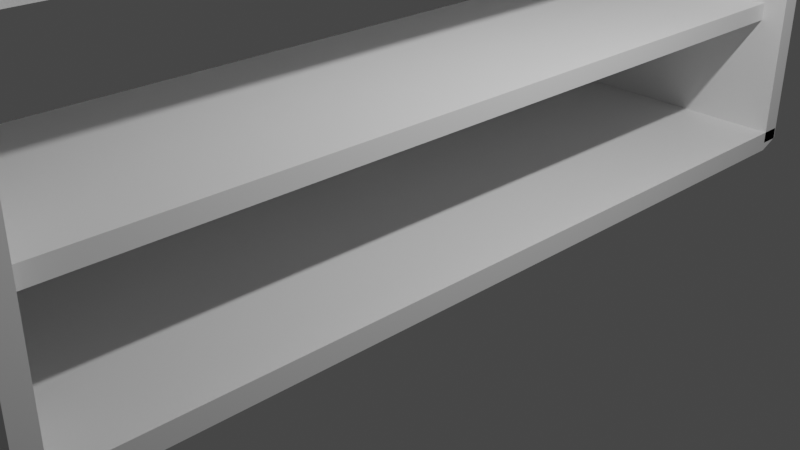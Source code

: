 # Source: toolstation.blend  (saved by Blender 3.3.6; exported with 4.5.12 LTS)
import bpy
from mathutils import Matrix  # noqa: F401  (used for matrix-valued properties, if any)

bpy.ops.wm.read_factory_settings(use_empty=True)
scene = bpy.context.scene
scene.name = 'Scene'

# ---- collections
col_collection = bpy.data.collections.new('Collection'); scene.collection.children.link(col_collection)

# ---- materials (node trees are filled in below, after node groups)
mat_material = bpy.data.materials.new('Material')
mat_material.alpha_threshold = 0.0
mat_material.use_transparent_shadow = False
mat_material.roughness = 0.5
mat_material.line_color = (0.0, 0.0, 0.0, 1.0)

# ---- material node trees
mat_material.use_nodes = True; mat_material.node_tree.nodes.clear()
_N = mat_material.node_tree.nodes; _L = mat_material.node_tree.links
n0 = _N.new('ShaderNodeOutputMaterial'); n0.name = 'Material Output'; n0.location = (300, 300)
n1 = _N.new('ShaderNodeBsdfPrincipled'); n1.name = 'Principled BSDF'; n1.location = (10, 300)
n1.distribution = 'GGX'
n1.subsurface_method = 'RANDOM_WALK_SKIN'
n1.inputs[3].default_value = 1.45
n1.inputs[27].default_value = (0.0, 0.0, 0.0, 1.0)
n1.inputs[28].default_value = 1.0
_L.new(n1.outputs[0], n0.inputs[0])
n0.is_active_output = True

# ---- world
world_world = bpy.data.worlds.new('World'); scene.world = world_world
world_world.use_nodes = True; world_world.node_tree.nodes.clear()
_N = world_world.node_tree.nodes; _L = world_world.node_tree.links
n0 = _N.new('ShaderNodeOutputWorld'); n0.name = 'World Output'; n0.location = (300, 300)
n1 = _N.new('ShaderNodeBackground'); n1.name = 'Background'; n1.location = (10, 300)
n1.inputs[0].default_value = (0.05088, 0.05088, 0.05088, 1.0)
_L.new(n1.outputs[0], n0.inputs[0])
n0.is_active_output = True
world_world.color = (0.05088, 0.05088, 0.05088)
world_world.use_sun_shadow = False
world_world.sun_shadow_jitter_overblur = 0.0

# ---- cameras
cam_camera = bpy.data.cameras.new('Camera')
cam_camera.clip_end = 100.0
cam_camera.ortho_scale = 7.314

# ---- lights
light_light = bpy.data.lights.new('Light', 'POINT')
light_light.transmission_factor = 0.0
light_light.energy = 1000.0
light_light.shadow_soft_size = 0.1
light_light.shadow_maximum_resolution = 0.006
light_light.use_absolute_resolution = True

# ---- meshes
me_cube = bpy.data.meshes.new('Cube')
me_cube.from_pydata([(1.0, 0.9931, 1.0), (1.0, 0.9934, -0.1471), (1.0, -1.0, 1.0), (1.0, -1.0, -0.2624), (-1.0, 0.9931, 1.0), (-1.0, 0.9934, -0.1471), (-1.0, -1.0, 1.0), (-1.0, -1.0, -0.2624), (1.0, 1.0, 46.49), (1.0, 1.0, 45.23), (1.0, -1.0, 46.48), (1.0, -1.0, 45.23), (-1.0, 1.0, 46.49), (-1.0, 1.0, 45.23), (-1.0, -1.0, 46.48), (-1.0, -1.0, 45.23), (1.0, 0.9948, -0.1745), (1.0, 0.9484, -0.165), (1.0, 1.0, 46.47), (1.0, 0.9535, 46.48), (-1.0, 0.9948, -0.1745), (-1.0, 0.9484, -0.165), (-1.0, 1.0, 46.47), (-1.0, 0.9535, 46.48), (1.0, -0.9546, -0.1725), (1.0, -1.001, -0.1673), (1.0, -0.9518, 46.47), (1.0, -0.9982, 46.48), (-1.0, -0.9546, -0.1725), (-1.0, -1.001, -0.1673), (-1.0, -0.9518, 46.47), (-1.0, -0.9982, 46.48), (-1.0, -0.9517, -1.0), (1.0, -0.9517, 1.0), (-1.0, -0.9517, 1.0), (1.0, -0.9517, -1.0), (-1.0, 0.9482, 1.0), (1.0, 0.9482, -1.0), (-1.0, 0.9482, -1.0), (1.0, 0.9482, 1.0), (-1.0, 0.954, 45.23), (1.0, 0.954, 47.23), (-1.0, 0.954, 47.23), (1.0, 0.954, 45.23), (-1.0, -0.9525, 45.23), (1.0, -0.9525, 47.23), (-1.0, -0.9525, 47.23), (1.0, -0.9525, 45.23)], [], [(33, 34, 6, 2), (3, 2, 6, 7), (38, 36, 4, 5), (32, 35, 3, 7), (35, 33, 2, 3), (5, 4, 0, 1), (45, 46, 14, 10), (11, 10, 14, 15), (40, 42, 12, 13), (44, 47, 11, 15), (47, 45, 10, 11), (13, 12, 8, 9), (16, 20, 22, 18), (19, 18, 22, 23), (23, 22, 20, 21), (21, 17, 19, 23), (17, 16, 18, 19), (21, 20, 16, 17), (24, 28, 30, 26), (27, 26, 30, 31), (31, 30, 28, 29), (29, 25, 27, 31), (25, 24, 26, 27), (29, 28, 24, 25), (37, 39, 33, 35), (38, 37, 35, 32), (7, 6, 34, 32), (39, 36, 34, 33), (0, 4, 36, 39), (5, 1, 37, 38), (1, 0, 39, 37), (32, 34, 36, 38), (9, 8, 41, 43), (13, 9, 43, 40), (44, 46, 42, 40), (8, 12, 42, 41), (15, 14, 46, 44), (43, 41, 45, 47), (40, 43, 47, 44), (41, 42, 46, 45)])
_uv = me_cube.uv_layers.new(name='UVMap')
_uv.uv.foreach_set('vector', [0.625, 0.744, 0.875, 0.744, 0.875, 0.75, 0.625, 0.75, 0.375, 0.75, 0.625, 0.75, 0.625, 1.0, 0.375, 1.0, 0.375, 0.2435, 0.625, 0.2435, 0.625, 0.25, 0.375, 0.25, 0.125, 0.744, 0.375, 0.744, 0.375, 0.75, 0.125, 0.75, 0.375, 0.744, 0.625, 0.744, 0.625, 0.75, 0.375, 0.75, 0.375, 0.25, 0.625, 0.25, 0.625, 0.5, 0.375, 0.5, 0.625, 0.7441, 0.875, 0.7441, 0.875, 0.75, 0.625, 0.75, 0.375, 0.75, 0.625, 0.75, 0.625, 1.0, 0.375, 1.0, 0.375, 0.2443, 0.625, 0.2443, 0.625, 0.25, 0.375, 0.25, 0.125, 0.7441, 0.375, 0.7441, 0.375, 0.75, 0.125, 0.75, 0.375, 0.7441, 0.625, 0.7441, 0.625, 0.75, 0.375, 0.75, 0.375, 0.25, 0.625, 0.25, 0.625, 0.5, 0.375, 0.5, 0.625, 0.5, 0.875, 0.5, 0.875, 0.75, 0.625, 0.75, 0.375, 0.75, 0.625, 0.75, 0.625, 1.0, 0.375, 1.0, 0.375, 0.0, 0.625, 0.0, 0.625, 0.25, 0.375, 0.25, 0.125, 0.5, 0.375, 0.5, 0.375, 0.75, 0.125, 0.75, 0.375, 0.5, 0.625, 0.5, 0.625, 0.75, 0.375, 0.75, 0.375, 0.25, 0.625, 0.25, 0.625, 0.5, 0.375, 0.5, 0.625, 0.5, 0.875, 0.5, 0.875, 0.75, 0.625, 0.75, 0.375, 0.75, 0.625, 0.75, 0.625, 1.0, 0.375, 1.0, 0.375, 0.0, 0.625, 0.0, 0.625, 0.25, 0.375, 0.25, 0.125, 0.5, 0.375, 0.5, 0.375, 0.75, 0.125, 0.75, 0.375, 0.5, 0.625, 0.5, 0.625, 0.75, 0.375, 0.75, 0.375, 0.25, 0.625, 0.25, 0.625, 0.5, 0.375, 0.5, 0.375, 0.5065, 0.625, 0.5065, 0.625, 0.744, 0.375, 0.744, 0.125, 0.5065, 0.375, 0.5065, 0.375, 0.744, 0.125, 0.744, 0.375, 0.0, 0.625, 0.0, 0.625, 0.006032, 0.375, 0.006032, 0.625, 0.5065, 0.875, 0.5065, 0.875, 0.744, 0.625, 0.744, 0.625, 0.5, 0.875, 0.5, 0.875, 0.5065, 0.625, 0.5065, 0.125, 0.5, 0.375, 0.5, 0.375, 0.5065, 0.125, 0.5065, 0.375, 0.5, 0.625, 0.5, 0.625, 0.5065, 0.375, 0.5065, 0.375, 0.006032, 0.625, 0.006032, 0.625, 0.2435, 0.375, 0.2435, 0.375, 0.5, 0.625, 0.5, 0.625, 0.5057, 0.375, 0.5057, 0.125, 0.5, 0.375, 0.5, 0.375, 0.5057, 0.125, 0.5057, 0.375, 0.00594, 0.625, 0.00594, 0.625, 0.2443, 0.375, 0.2443, 0.625, 0.5, 0.875, 0.5, 0.875, 0.5057, 0.625, 0.5057, 0.375, 0.0, 0.625, 0.0, 0.625, 0.00594, 0.375, 0.00594, 0.375, 0.5057, 0.625, 0.5057, 0.625, 0.7441, 0.375, 0.7441, 0.125, 0.5057, 0.375, 0.5057, 0.375, 0.7441, 0.125, 0.7441, 0.625, 0.5057, 0.875, 0.5057, 0.875, 0.7441, 0.625, 0.7441])
me_cube.materials.append(mat_material)
me_cube.use_mirror_vertex_groups = False
me_cube.update()
me_cube_004 = bpy.data.meshes.new('Cube.004')
me_cube_004.from_pydata([(-1.0, -1.0, -1.0), (-1.0, -1.0, 1.0), (-1.0, 1.0, -1.0), (-1.0, 1.0, 1.0), (1.0, -1.0, -1.0), (1.0, -1.0, 1.0), (1.0, 1.0, -1.0), (1.0, 1.0, 1.0)], [], [(0, 1, 3, 2), (2, 3, 7, 6), (6, 7, 5, 4), (4, 5, 1, 0), (2, 6, 4, 0), (7, 3, 1, 5)])
_uv = me_cube_004.uv_layers.new(name='UVMap')
_uv.uv.foreach_set('vector', [0.375, 0.0, 0.625, 0.0, 0.625, 0.25, 0.375, 0.25, 0.375, 0.25, 0.625, 0.25, 0.625, 0.5, 0.375, 0.5, 0.375, 0.5, 0.625, 0.5, 0.625, 0.75, 0.375, 0.75, 0.375, 0.75, 0.625, 0.75, 0.625, 1.0, 0.375, 1.0, 0.125, 0.5, 0.375, 0.5, 0.375, 0.75, 0.125, 0.75, 0.625, 0.5, 0.875, 0.5, 0.875, 0.75, 0.625, 0.75])
me_cube_004.update()
me_cube_005 = bpy.data.meshes.new('Cube.005')
me_cube_005.from_pydata([(-1.0, -1.0, -1.0), (-1.0, -1.0, 1.0), (-1.0, 1.0, -1.0), (-1.0, 1.0, 1.0), (1.0, -1.0, -1.0), (1.0, -1.0, 1.0), (1.0, 1.0, -1.0), (1.0, 1.0, 1.0)], [], [(0, 1, 3, 2), (2, 3, 7, 6), (6, 7, 5, 4), (4, 5, 1, 0), (2, 6, 4, 0), (7, 3, 1, 5)])
_uv = me_cube_005.uv_layers.new(name='UVMap')
_uv.uv.foreach_set('vector', [0.375, 0.0, 0.625, 0.0, 0.625, 0.25, 0.375, 0.25, 0.375, 0.25, 0.625, 0.25, 0.625, 0.5, 0.375, 0.5, 0.375, 0.5, 0.625, 0.5, 0.625, 0.75, 0.375, 0.75, 0.375, 0.75, 0.625, 0.75, 0.625, 1.0, 0.375, 1.0, 0.125, 0.5, 0.375, 0.5, 0.375, 0.75, 0.125, 0.75, 0.625, 0.5, 0.875, 0.5, 0.875, 0.75, 0.625, 0.75])
me_cube_005.update()

# ---- objects
ob_cube = bpy.data.objects.new('Cube', me_cube)
ob_light = bpy.data.objects.new('Light', light_light)
ob_camera = bpy.data.objects.new('Camera', cam_camera)
ob_cube_001 = bpy.data.objects.new('Cube.001', me_cube_004)
ob_cube_002 = bpy.data.objects.new('Cube.002', me_cube_005)

# ---- transforms, parenting, visibility, modifiers, constraints
ob_cube.location = (0.0, 0.0, 0.0)
ob_cube.scale = (1.446, 4.803, 0.1116)
ob_cube.lock_rotations_4d = False
ob_cube.empty_display_type = 'ARROWS'
ob_cube.lineart.crease_threshold = 0.0
ob_light.location = (4.076, 1.005, 5.904)
ob_light.rotation_euler = (0.6503, 0.05522, 1.866)
ob_light.lock_rotations_4d = False
ob_light.empty_display_type = 'ARROWS'
ob_light.color = (0.0, 0.0, 0.0, 0.0)
ob_light.lineart.crease_threshold = 0.0
ob_camera.location = (7.359, -6.926, 4.958)
ob_camera.rotation_euler = (1.109, 0.0, 0.8149)
ob_camera.lock_rotations_4d = False
ob_camera.empty_display_type = 'ARROWS'
ob_camera.color = (0.0, 0.0, 0.0, 0.0)
ob_camera.display_type = 'WIRE'
ob_camera.lineart.crease_threshold = 0.0
ob_cube_001.location = (0.0, 0.0, 1.508)
ob_cube_001.scale = (1.186, 4.72, 0.09793)
ob_cube_002.location = (0.0, 0.0, 3.31)
ob_cube_002.scale = (1.186, 4.72, 0.09793)

# ---- collection membership
col_collection.objects.link(ob_cube)
col_collection.objects.link(ob_light)
col_collection.objects.link(ob_camera)
col_collection.objects.link(ob_cube_001)
col_collection.objects.link(ob_cube_002)

# ---- scene / render settings (as saved in the file)
scene.camera = ob_camera
scene.frame_start = 1; scene.frame_end = 250; scene.frame_set(1)
scene.render.engine = 'BLENDER_EEVEE_NEXT'
scene.cycles.sampling_pattern = 'TABULATED_SOBOL'
scene.cycles.use_light_tree = False
scene.view_settings.view_transform = 'Filmic'
bpy.context.view_layer.update()
